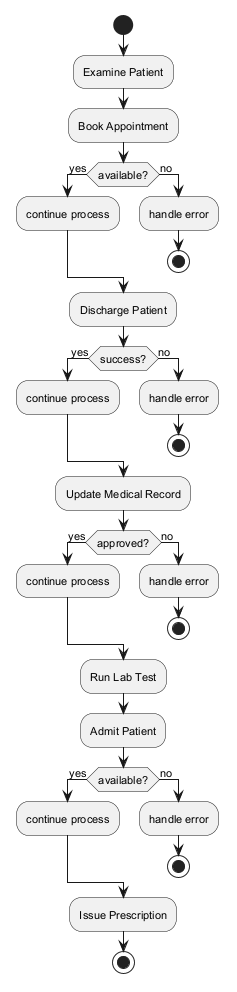

The diagram above was rendered by PlantUML. Its source (embedded in the PNG):
@startuml
skinparam monochrome true
skinparam defaultFontSize 11
start
:Examine Patient;
:Book Appointment;
if (available?) then (yes)
:continue process;
else (no)
:handle error;
stop
endif
:Discharge Patient;
if (success?) then (yes)
:continue process;
else (no)
:handle error;
stop
endif
:Update Medical Record;
if (approved?) then (yes)
:continue process;
else (no)
:handle error;
stop
endif
:Run Lab Test;
:Admit Patient;
if (available?) then (yes)
:continue process;
else (no)
:handle error;
stop
endif
:Issue Prescription;
stop
@enduml